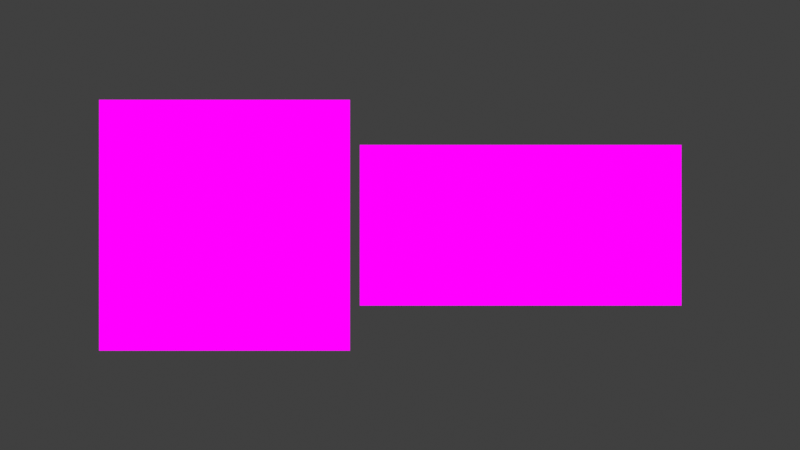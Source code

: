 # Source: Mesh_3D.blend  (saved by Blender 4.4.32; exported with 4.5.12 LTS)
import bpy
from mathutils import Matrix  # noqa: F401  (used for matrix-valued properties, if any)

bpy.ops.wm.read_factory_settings(use_empty=True)
scene = bpy.context.scene
scene.name = 'Scene'

# ---- collections
col_collection = bpy.data.collections.new('Collection'); scene.collection.children.link(col_collection)

# ---- images (referenced by path relative to the original .blend; pixels are not part of the script)
import os
ASSET_DIR = os.environ.get("B2B_ASSET_DIR", "")  # directory of the original .blend (textures are referenced by path, not embedded)
HERE = os.path.dirname(os.path.abspath(__file__))  # packed textures are extracted next to this script under _unpacked/

def load_image(name, relpath, width, height, colorspace="sRGB"):
    """Load a texture the original file referenced (path relative to the .blend, or extracted next to this script)."""
    p = next((c for c in (os.path.join(HERE, relpath), os.path.join(ASSET_DIR, relpath)) if relpath and os.path.exists(c)), "")
    if p:
        img = bpy.data.images.load(p, check_existing=True)
        img.name = name
    else:  # same state as the original file: an image datablock whose file is absent (Cycles renders it pink)
        img = bpy.data.images.new(name, width, height)
        img.source = "FILE"
        img.filepath = "//" + (relpath or name)
    img.colorspace_settings.name = colorspace
    return img
img_frame_01_png = load_image('frame_01.png', 'frames/frame_01.png', 1024, 1024, 'sRGB')
img_texto_png = load_image('texto.png', 'texto.png', 1024, 1024, 'sRGB')

# ---- materials (node trees are filled in below, after node groups)
mat_logo_animado = bpy.data.materials.new('Logo_animado')
mat_logo_animado.alpha_threshold = 0.0
mat_logo_animado.roughness = 0.5
mat_logo_animado.line_color = (0.0, 0.0, 0.0, 1.0)
mat_texto = bpy.data.materials.new('Texto')
mat_texto.alpha_threshold = 0.0
mat_texto.roughness = 0.5
mat_texto.line_color = (0.0, 0.0, 0.0, 1.0)

# ---- material node trees
mat_logo_animado.use_nodes = True; mat_logo_animado.node_tree.nodes.clear()
_N = mat_logo_animado.node_tree.nodes; _L = mat_logo_animado.node_tree.links
n0 = _N.new('ShaderNodeOutputMaterial'); n0.name = 'Material Output'; n0.location = (877, 279)
n1 = _N.new('ShaderNodeTexImage'); n1.name = 'Image Texture'; n1.location = (272, 302)
n1.image = img_frame_01_png
n2 = _N.new('ShaderNodeMixShader'); n2.name = 'Mix Shader'; n2.location = (656, 175)
n3 = _N.new('ShaderNodeBsdfTransparent'); n3.name = 'Transparent BSDF'; n3.location = (440, 27)
_L.new(n3.outputs[0], n2.inputs[1])
_L.new(n2.outputs[0], n0.inputs[0])
_L.new(n1.outputs[0], n2.inputs[2])
_L.new(n1.outputs[1], n2.inputs[0])
n0.is_active_output = True
mat_texto.use_nodes = True; mat_texto.node_tree.nodes.clear()
_N = mat_texto.node_tree.nodes; _L = mat_texto.node_tree.links
n0 = _N.new('ShaderNodeOutputMaterial'); n0.name = 'Material Output'; n0.location = (877, 279)
n1 = _N.new('ShaderNodeVertexColor'); n1.name = 'Color Attribute'; n1.location = (42, 305)
n2 = _N.new('ShaderNodeTexImage'); n2.name = 'Image Texture'; n2.location = (-66, 123)
n2.image = img_texto_png
n3 = _N.new('ShaderNodeMix'); n3.name = 'Mix'; n3.location = (357, 334)
n3.data_type = 'RGBA'
n3.blend_type = 'DARKEN'
n3.inputs[0].default_value = 1.0
n4 = _N.new('ShaderNodeMixShader'); n4.name = 'Mix Shader'; n4.location = (622, 166)
n5 = _N.new('ShaderNodeBsdfTransparent'); n5.name = 'Transparent BSDF'; n5.location = (343, 30)
_L.new(n2.outputs[0], n3.inputs[6])
_L.new(n1.outputs[0], n3.inputs[7])
_L.new(n4.outputs[0], n0.inputs[0])
_L.new(n2.outputs[1], n4.inputs[0])
_L.new(n3.outputs[2], n4.inputs[2])
_L.new(n5.outputs[0], n4.inputs[1])
n0.is_active_output = True

# ---- world
world_world = bpy.data.worlds.new('World'); scene.world = world_world
world_world.use_nodes = True; world_world.node_tree.nodes.clear()
_N = world_world.node_tree.nodes; _L = world_world.node_tree.links
n0 = _N.new('ShaderNodeOutputWorld'); n0.name = 'World Output'; n0.location = (300, 300)
n1 = _N.new('ShaderNodeBackground'); n1.name = 'Background'; n1.location = (10, 300)
n1.inputs[0].default_value = (0.05088, 0.05088, 0.05088, 1.0)
_L.new(n1.outputs[0], n0.inputs[0])
n0.is_active_output = True
world_world.color = (0.05088, 0.05088, 0.05088)
world_world.sun_shadow_jitter_overblur = 0.0

# ---- cameras
cam_camera_001 = bpy.data.cameras.new('Camera.001')

# ---- meshes
me_cube_002 = bpy.data.meshes.new('Cube.002')
me_cube_002.from_pydata([(-1.513, -5.517e-08, 0.631), (-1.513, -5.517e-08, -0.631), (-0.2509, 5.517e-08, 0.631), (-0.2509, 5.517e-08, -0.631), (-0.2024, -7.071e-08, 0.4044), (-0.2024, -7.071e-08, -0.4044), (1.415, 7.071e-08, 0.4044), (1.415, 7.071e-08, -0.4044)], [], [(3, 2, 0, 1), (7, 6, 4, 5)])
me_cube_002.polygons.foreach_set('material_index', [0, 1])
_uv = me_cube_002.uv_layers.new(name='UVMap')
_uv.uv.foreach_set('vector', [1.0, 0.0, 1.0, 1.0, 0.0, 1.0, 0.0, 0.0, 1.0, 0.0, 1.0, 1.0, 0.0, 1.0, 0.0, 0.0])
_ca = me_cube_002.color_attributes.new('Attribute', 'BYTE_COLOR', 'POINT')
_ca.data.foreach_set('color', [1.0, 1.0, 1.0, 1.0, 1.0, 1.0, 1.0, 1.0, 1.0, 1.0, 1.0, 1.0, 1.0, 1.0, 1.0, 1.0, 1.0, 1.0, 1.0, 1.0, 1.0, 1.0, 1.0, 1.0, 1.0, 1.0, 1.0, 1.0, 1.0, 1.0, 1.0, 1.0])
me_cube_002.materials.append(mat_logo_animado)
me_cube_002.materials.append(mat_texto)
me_cube_002.use_mirror_vertex_groups = False
me_cube_002.use_paint_bone_selection = False
me_cube_002.use_paint_mask = True
me_cube_002.update()

# ---- objects
ob_cube_002 = bpy.data.objects.new('Cube.002', me_cube_002)
ob_camera = bpy.data.objects.new('Camera', cam_camera_001)

# ---- transforms, parenting, visibility, modifiers, constraints
ob_cube_002.location = (0.0, 0.0, 0.0)
ob_cube_002.lock_rotations_4d = False
ob_cube_002.empty_display_type = 'ARROWS'
ob_cube_002.lineart.crease_threshold = 0.0
ob_camera.location = (0.0, -5.584, 0.0)
ob_camera.rotation_euler = (1.571, 0.0, 0.0)

# ---- collection membership
col_collection.objects.link(ob_cube_002)
col_collection.objects.link(ob_camera)

# ---- scene / render settings (as saved in the file)
scene.camera = ob_camera
scene.frame_start = 1; scene.frame_end = 15; scene.frame_set(5)
scene.render.engine = 'CYCLES'
scene.render.film_transparent = True
scene.render.use_motion_blur = True
scene.eevee.use_shadows = False
scene.view_settings.view_transform = 'Standard'
bpy.context.view_layer.update()

# ---- added for rendering (the .blend has no usable light): sun
light_auto_sun = bpy.data.lights.new('AutoSun', 'SUN')
light_auto_sun.energy = 3.0
light_auto_sun.angle = 0.0523599
ob_auto_sun = bpy.data.objects.new('AutoSun', light_auto_sun)
scene.collection.objects.link(ob_auto_sun)
ob_auto_sun.rotation_euler = (0.872665, 0.174533, 0.523599)
bpy.context.view_layer.update()
